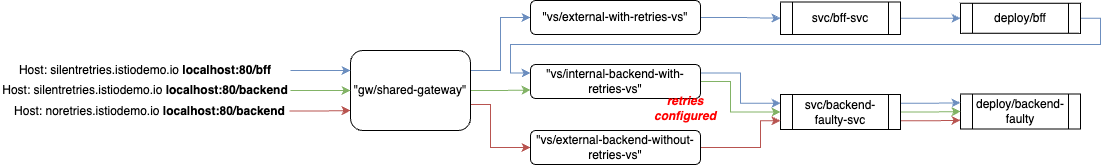

The diagram above was exported from draw.io. Its source (the exported page's mxGraphModel, read from the mxfile embedded in the PNG):
<mxGraphModel dx="1745" dy="634" grid="1" gridSize="10" guides="1" tooltips="1" connect="1" arrows="1" fold="1" page="1" pageScale="1" pageWidth="827" pageHeight="1169" math="0" shadow="0">
  <root>
    <mxCell id="0" />
    <mxCell id="1" parent="0" />
    <mxCell id="MRn4WzQAWP_Wch0EkQxR-3" style="edgeStyle=orthogonalEdgeStyle;rounded=0;orthogonalLoop=1;jettySize=auto;html=1;entryX=0;entryY=0.75;entryDx=0;entryDy=0;fillColor=#f8cecc;strokeColor=#b85450;" edge="1" parent="1" source="I_P2_qD0Jl0lsfXRpeoM-1" target="I_P2_qD0Jl0lsfXRpeoM-8">
      <mxGeometry relative="1" as="geometry" />
    </mxCell>
    <mxCell id="I_P2_qD0Jl0lsfXRpeoM-1" value="Host: noretries.istiodemo.io&amp;nbsp;&lt;b&gt;localhost:80/backend&lt;/b&gt;" style="text;html=1;strokeColor=none;fillColor=none;align=center;verticalAlign=middle;whiteSpace=wrap;rounded=0;" parent="1" vertex="1">
      <mxGeometry y="251.5" width="279" height="30" as="geometry" />
    </mxCell>
    <mxCell id="I_P2_qD0Jl0lsfXRpeoM-24" style="edgeStyle=orthogonalEdgeStyle;rounded=0;orthogonalLoop=1;jettySize=auto;html=1;entryX=0;entryY=0.5;entryDx=0;entryDy=0;fillColor=#dae8fc;strokeColor=#6c8ebf;exitX=1;exitY=0.25;exitDx=0;exitDy=0;" parent="1" source="I_P2_qD0Jl0lsfXRpeoM-8" target="I_P2_qD0Jl0lsfXRpeoM-9" edge="1">
      <mxGeometry relative="1" as="geometry" />
    </mxCell>
    <mxCell id="m6qfPFcmYVWHdmUiW8hK-26" style="edgeStyle=orthogonalEdgeStyle;rounded=0;orthogonalLoop=1;jettySize=auto;html=1;entryX=0;entryY=0.5;entryDx=0;entryDy=0;fillColor=#f8cecc;strokeColor=#b85450;" parent="1" source="I_P2_qD0Jl0lsfXRpeoM-8" target="m6qfPFcmYVWHdmUiW8hK-1" edge="1">
      <mxGeometry relative="1" as="geometry">
        <Array as="points">
          <mxPoint x="480" y="260" />
          <mxPoint x="480" y="303" />
        </Array>
      </mxGeometry>
    </mxCell>
    <mxCell id="MRn4WzQAWP_Wch0EkQxR-1" style="edgeStyle=orthogonalEdgeStyle;rounded=0;orthogonalLoop=1;jettySize=auto;html=1;entryX=0;entryY=0.75;entryDx=0;entryDy=0;fillColor=#d5e8d4;strokeColor=#82b366;" edge="1" parent="1" source="I_P2_qD0Jl0lsfXRpeoM-8" target="m6qfPFcmYVWHdmUiW8hK-3">
      <mxGeometry relative="1" as="geometry" />
    </mxCell>
    <mxCell id="I_P2_qD0Jl0lsfXRpeoM-8" value="&quot;gw/shared-gateway&quot;" style="rounded=1;whiteSpace=wrap;html=1;" parent="1" vertex="1">
      <mxGeometry x="340" y="206" width="120" height="80" as="geometry" />
    </mxCell>
    <mxCell id="m6qfPFcmYVWHdmUiW8hK-5" style="edgeStyle=orthogonalEdgeStyle;rounded=0;orthogonalLoop=1;jettySize=auto;html=1;entryX=0;entryY=0.5;entryDx=0;entryDy=0;fillColor=#dae8fc;strokeColor=#6c8ebf;" parent="1" source="I_P2_qD0Jl0lsfXRpeoM-9" target="I_P2_qD0Jl0lsfXRpeoM-14" edge="1">
      <mxGeometry relative="1" as="geometry" />
    </mxCell>
    <mxCell id="I_P2_qD0Jl0lsfXRpeoM-9" value="&quot;vs/external-with-retries-vs&lt;span style=&quot;background-color: initial;&quot;&gt;&quot;&lt;/span&gt;" style="rounded=1;whiteSpace=wrap;html=1;" parent="1" vertex="1">
      <mxGeometry x="520" y="156" width="170" height="34" as="geometry" />
    </mxCell>
    <mxCell id="m6qfPFcmYVWHdmUiW8hK-7" style="edgeStyle=orthogonalEdgeStyle;rounded=0;orthogonalLoop=1;jettySize=auto;html=1;entryX=0;entryY=0.25;entryDx=0;entryDy=0;fillColor=#dae8fc;strokeColor=#6c8ebf;" parent="1" source="I_P2_qD0Jl0lsfXRpeoM-11" target="m6qfPFcmYVWHdmUiW8hK-3" edge="1">
      <mxGeometry relative="1" as="geometry">
        <Array as="points">
          <mxPoint x="1090" y="174" />
          <mxPoint x="1090" y="200" />
          <mxPoint x="500" y="200" />
          <mxPoint x="500" y="229" />
        </Array>
      </mxGeometry>
    </mxCell>
    <mxCell id="I_P2_qD0Jl0lsfXRpeoM-11" value="deploy/bff" style="shape=process;whiteSpace=wrap;html=1;backgroundOutline=1;" parent="1" vertex="1">
      <mxGeometry x="950" y="158.75" width="120" height="30" as="geometry" />
    </mxCell>
    <mxCell id="I_P2_qD0Jl0lsfXRpeoM-13" value="deploy/backend-faulty" style="shape=process;whiteSpace=wrap;html=1;backgroundOutline=1;" parent="1" vertex="1">
      <mxGeometry x="950" y="249.5" width="120" height="35" as="geometry" />
    </mxCell>
    <mxCell id="m6qfPFcmYVWHdmUiW8hK-6" style="edgeStyle=orthogonalEdgeStyle;rounded=0;orthogonalLoop=1;jettySize=auto;html=1;entryX=0;entryY=0.5;entryDx=0;entryDy=0;fillColor=#dae8fc;strokeColor=#6c8ebf;" parent="1" source="I_P2_qD0Jl0lsfXRpeoM-14" target="I_P2_qD0Jl0lsfXRpeoM-11" edge="1">
      <mxGeometry relative="1" as="geometry" />
    </mxCell>
    <mxCell id="I_P2_qD0Jl0lsfXRpeoM-14" value="svc/bff-svc" style="shape=process;whiteSpace=wrap;html=1;backgroundOutline=1;" parent="1" vertex="1">
      <mxGeometry x="770" y="157.5" width="120" height="32.5" as="geometry" />
    </mxCell>
    <mxCell id="m6qfPFcmYVWHdmUiW8hK-9" style="edgeStyle=orthogonalEdgeStyle;rounded=0;orthogonalLoop=1;jettySize=auto;html=1;entryX=0;entryY=0.25;entryDx=0;entryDy=0;fillColor=#dae8fc;strokeColor=#6c8ebf;exitX=1;exitY=0.25;exitDx=0;exitDy=0;" parent="1" source="I_P2_qD0Jl0lsfXRpeoM-15" target="I_P2_qD0Jl0lsfXRpeoM-13" edge="1">
      <mxGeometry relative="1" as="geometry" />
    </mxCell>
    <mxCell id="m6qfPFcmYVWHdmUiW8hK-12" style="edgeStyle=orthogonalEdgeStyle;rounded=0;orthogonalLoop=1;jettySize=auto;html=1;entryX=0;entryY=0.75;entryDx=0;entryDy=0;exitX=1;exitY=0.75;exitDx=0;exitDy=0;fillColor=#f8cecc;strokeColor=#b85450;" parent="1" source="I_P2_qD0Jl0lsfXRpeoM-15" target="I_P2_qD0Jl0lsfXRpeoM-13" edge="1">
      <mxGeometry relative="1" as="geometry" />
    </mxCell>
    <mxCell id="m6qfPFcmYVWHdmUiW8hK-23" style="edgeStyle=orthogonalEdgeStyle;rounded=0;orthogonalLoop=1;jettySize=auto;html=1;entryX=0;entryY=0.5;entryDx=0;entryDy=0;fillColor=#d5e8d4;strokeColor=#82b366;" parent="1" source="I_P2_qD0Jl0lsfXRpeoM-15" target="I_P2_qD0Jl0lsfXRpeoM-13" edge="1">
      <mxGeometry relative="1" as="geometry" />
    </mxCell>
    <mxCell id="I_P2_qD0Jl0lsfXRpeoM-15" value="svc/backend-faulty-svc" style="shape=process;whiteSpace=wrap;html=1;backgroundOutline=1;" parent="1" vertex="1">
      <mxGeometry x="770" y="250" width="120" height="35" as="geometry" />
    </mxCell>
    <mxCell id="m6qfPFcmYVWHdmUiW8hK-18" style="edgeStyle=orthogonalEdgeStyle;rounded=0;orthogonalLoop=1;jettySize=auto;html=1;fillColor=#dae8fc;strokeColor=#6c8ebf;entryX=0;entryY=0.25;entryDx=0;entryDy=0;" parent="1" source="I_P2_qD0Jl0lsfXRpeoM-20" target="I_P2_qD0Jl0lsfXRpeoM-8" edge="1">
      <mxGeometry relative="1" as="geometry" />
    </mxCell>
    <mxCell id="I_P2_qD0Jl0lsfXRpeoM-20" value="Host: silentretries.istiodemo.io&amp;nbsp;&lt;b&gt;localhost:80/bff&lt;/b&gt;" style="text;html=1;strokeColor=none;fillColor=none;align=center;verticalAlign=middle;whiteSpace=wrap;rounded=0;" parent="1" vertex="1">
      <mxGeometry x="-10" y="211" width="290" height="30" as="geometry" />
    </mxCell>
    <mxCell id="m6qfPFcmYVWHdmUiW8hK-27" style="edgeStyle=orthogonalEdgeStyle;rounded=0;orthogonalLoop=1;jettySize=auto;html=1;entryX=0;entryY=0.75;entryDx=0;entryDy=0;fillColor=#f8cecc;strokeColor=#b85450;exitX=1;exitY=0.5;exitDx=0;exitDy=0;" parent="1" source="m6qfPFcmYVWHdmUiW8hK-1" target="I_P2_qD0Jl0lsfXRpeoM-15" edge="1">
      <mxGeometry relative="1" as="geometry">
        <Array as="points">
          <mxPoint x="750" y="303" />
          <mxPoint x="750" y="276" />
        </Array>
      </mxGeometry>
    </mxCell>
    <mxCell id="m6qfPFcmYVWHdmUiW8hK-1" value="&quot;vs/external-backend-without-retries-vs&lt;span style=&quot;background-color: initial;&quot;&gt;&quot;&lt;/span&gt;" style="rounded=1;whiteSpace=wrap;html=1;" parent="1" vertex="1">
      <mxGeometry x="520" y="286" width="170" height="34" as="geometry" />
    </mxCell>
    <mxCell id="m6qfPFcmYVWHdmUiW8hK-8" style="edgeStyle=orthogonalEdgeStyle;rounded=0;orthogonalLoop=1;jettySize=auto;html=1;entryX=0;entryY=0.25;entryDx=0;entryDy=0;fillColor=#dae8fc;strokeColor=#6c8ebf;exitX=1;exitY=0.25;exitDx=0;exitDy=0;" parent="1" source="m6qfPFcmYVWHdmUiW8hK-3" target="I_P2_qD0Jl0lsfXRpeoM-15" edge="1">
      <mxGeometry relative="1" as="geometry" />
    </mxCell>
    <mxCell id="MRn4WzQAWP_Wch0EkQxR-2" style="edgeStyle=orthogonalEdgeStyle;rounded=0;orthogonalLoop=1;jettySize=auto;html=1;entryX=0;entryY=0.5;entryDx=0;entryDy=0;fillColor=#d5e8d4;strokeColor=#82b366;" edge="1" parent="1" source="m6qfPFcmYVWHdmUiW8hK-3" target="I_P2_qD0Jl0lsfXRpeoM-15">
      <mxGeometry relative="1" as="geometry">
        <Array as="points">
          <mxPoint x="720" y="237" />
          <mxPoint x="720" y="268" />
        </Array>
      </mxGeometry>
    </mxCell>
    <mxCell id="m6qfPFcmYVWHdmUiW8hK-3" value="&quot;vs/internal-backend-with-retries-vs&lt;span style=&quot;background-color: initial;&quot;&gt;&quot;&lt;/span&gt;" style="rounded=1;whiteSpace=wrap;html=1;" parent="1" vertex="1">
      <mxGeometry x="520" y="220" width="170" height="34" as="geometry" />
    </mxCell>
    <mxCell id="m6qfPFcmYVWHdmUiW8hK-4" value="&lt;i&gt;&lt;b&gt;&lt;font color=&quot;#ff0000&quot;&gt;retries&lt;br&gt;configured&lt;br&gt;&lt;/font&gt;&lt;/b&gt;&lt;/i&gt;" style="text;html=1;strokeColor=none;fillColor=none;align=center;verticalAlign=middle;whiteSpace=wrap;rounded=0;" parent="1" vertex="1">
      <mxGeometry x="630" y="249.5" width="90" height="30" as="geometry" />
    </mxCell>
    <mxCell id="m6qfPFcmYVWHdmUiW8hK-19" style="edgeStyle=orthogonalEdgeStyle;rounded=0;orthogonalLoop=1;jettySize=auto;html=1;entryX=0;entryY=0.5;entryDx=0;entryDy=0;fillColor=#d5e8d4;strokeColor=#82b366;" parent="1" source="m6qfPFcmYVWHdmUiW8hK-17" target="I_P2_qD0Jl0lsfXRpeoM-8" edge="1">
      <mxGeometry relative="1" as="geometry" />
    </mxCell>
    <mxCell id="m6qfPFcmYVWHdmUiW8hK-17" value="Host: silentretries.istiodemo.io&amp;nbsp;&lt;b&gt;localhost:80/backend&lt;/b&gt;" style="text;html=1;strokeColor=none;fillColor=none;align=center;verticalAlign=middle;whiteSpace=wrap;rounded=0;" parent="1" vertex="1">
      <mxGeometry x="-10" y="231" width="290" height="30" as="geometry" />
    </mxCell>
  </root>
</mxGraphModel>